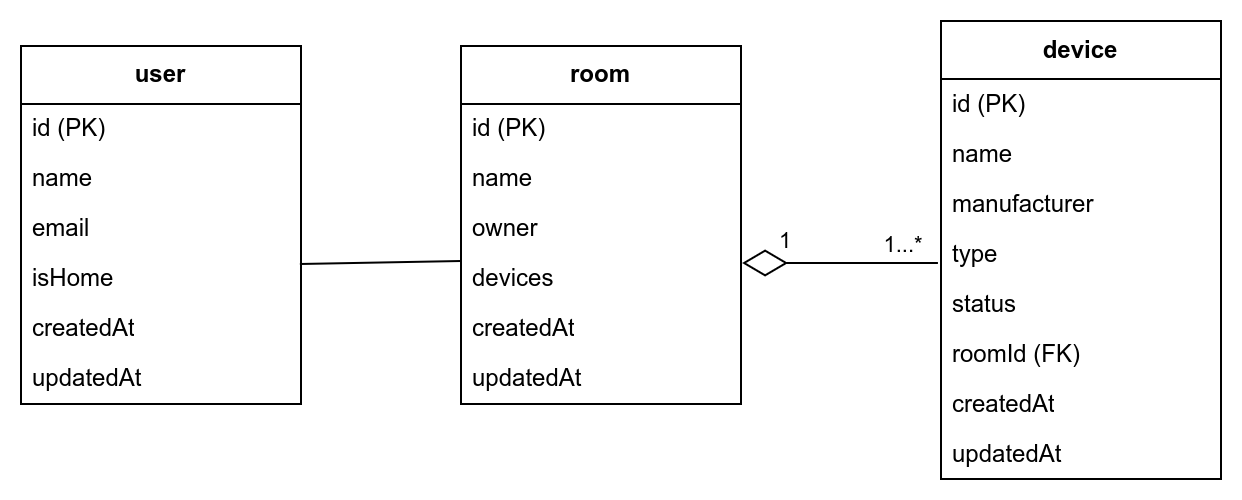

The diagram above was exported from draw.io. Its source (the exported page's mxGraphModel, read from the mxfile embedded in the PNG):
<mxGraphModel dx="1434" dy="827" grid="1" gridSize="10" guides="1" tooltips="1" connect="1" arrows="1" fold="1" page="1" pageScale="1" pageWidth="827" pageHeight="1169" background="#ffffff" math="0" shadow="0">
  <root>
    <mxCell id="0" />
    <mxCell id="1" parent="0" />
    <mxCell id="5" value="device" style="swimlane;fontStyle=1;align=center;verticalAlign=middle;childLayout=stackLayout;horizontal=1;startSize=29;horizontalStack=0;resizeParent=1;resizeParentMax=0;resizeLast=0;collapsible=0;marginBottom=0;html=1;whiteSpace=wrap;" parent="1" vertex="1">
      <mxGeometry x="550" y="110" width="140" height="229" as="geometry" />
    </mxCell>
    <mxCell id="6" value="id (PK)" style="text;html=1;strokeColor=none;fillColor=none;align=left;verticalAlign=middle;spacingLeft=4;spacingRight=4;overflow=hidden;rotatable=0;points=[[0,0.5],[1,0.5]];portConstraint=eastwest;whiteSpace=wrap;" parent="5" vertex="1">
      <mxGeometry y="29" width="140" height="25" as="geometry" />
    </mxCell>
    <mxCell id="7" value="name" style="text;html=1;strokeColor=none;fillColor=none;align=left;verticalAlign=middle;spacingLeft=4;spacingRight=4;overflow=hidden;rotatable=0;points=[[0,0.5],[1,0.5]];portConstraint=eastwest;whiteSpace=wrap;" parent="5" vertex="1">
      <mxGeometry y="54" width="140" height="25" as="geometry" />
    </mxCell>
    <mxCell id="8" value="manufacturer" style="text;html=1;strokeColor=none;fillColor=none;align=left;verticalAlign=middle;spacingLeft=4;spacingRight=4;overflow=hidden;rotatable=0;points=[[0,0.5],[1,0.5]];portConstraint=eastwest;whiteSpace=wrap;" parent="5" vertex="1">
      <mxGeometry y="79" width="140" height="25" as="geometry" />
    </mxCell>
    <mxCell id="39" value="type" style="text;html=1;strokeColor=none;fillColor=none;align=left;verticalAlign=middle;spacingLeft=4;spacingRight=4;overflow=hidden;rotatable=0;points=[[0,0.5],[1,0.5]];portConstraint=eastwest;whiteSpace=wrap;" parent="5" vertex="1">
      <mxGeometry y="104" width="140" height="25" as="geometry" />
    </mxCell>
    <mxCell id="9" value="status" style="text;html=1;strokeColor=none;fillColor=none;align=left;verticalAlign=middle;spacingLeft=4;spacingRight=4;overflow=hidden;rotatable=0;points=[[0,0.5],[1,0.5]];portConstraint=eastwest;whiteSpace=wrap;" parent="5" vertex="1">
      <mxGeometry y="129" width="140" height="25" as="geometry" />
    </mxCell>
    <mxCell id="10" value="roomId (FK)" style="text;html=1;strokeColor=none;fillColor=none;align=left;verticalAlign=middle;spacingLeft=4;spacingRight=4;overflow=hidden;rotatable=0;points=[[0,0.5],[1,0.5]];portConstraint=eastwest;whiteSpace=wrap;" parent="5" vertex="1">
      <mxGeometry y="154" width="140" height="25" as="geometry" />
    </mxCell>
    <mxCell id="40" value="createdAt" style="text;html=1;strokeColor=none;fillColor=none;align=left;verticalAlign=middle;spacingLeft=4;spacingRight=4;overflow=hidden;rotatable=0;points=[[0,0.5],[1,0.5]];portConstraint=eastwest;whiteSpace=wrap;" parent="5" vertex="1">
      <mxGeometry y="179" width="140" height="25" as="geometry" />
    </mxCell>
    <mxCell id="41" value="updatedAt" style="text;html=1;strokeColor=none;fillColor=none;align=left;verticalAlign=middle;spacingLeft=4;spacingRight=4;overflow=hidden;rotatable=0;points=[[0,0.5],[1,0.5]];portConstraint=eastwest;whiteSpace=wrap;" parent="5" vertex="1">
      <mxGeometry y="204" width="140" height="25" as="geometry" />
    </mxCell>
    <mxCell id="35" style="html=1;endArrow=none;endFill=0;entryX=0.996;entryY=0.7;entryDx=0;entryDy=0;entryPerimeter=0;startArrow=none;startFill=0;endSize=20;startSize=20;" parent="1" edge="1">
      <mxGeometry relative="1" as="geometry">
        <mxPoint x="310" y="230" as="sourcePoint" />
        <mxPoint x="229.44000000000005" y="231.5" as="targetPoint" />
      </mxGeometry>
    </mxCell>
    <mxCell id="21" value="room" style="swimlane;fontStyle=1;align=center;verticalAlign=middle;childLayout=stackLayout;horizontal=1;startSize=29;horizontalStack=0;resizeParent=1;resizeParentMax=0;resizeLast=0;collapsible=0;marginBottom=0;html=1;whiteSpace=wrap;" parent="1" vertex="1">
      <mxGeometry x="310" y="122.5" width="140" height="179" as="geometry" />
    </mxCell>
    <mxCell id="22" value="id (PK)" style="text;html=1;strokeColor=none;fillColor=none;align=left;verticalAlign=middle;spacingLeft=4;spacingRight=4;overflow=hidden;rotatable=0;points=[[0,0.5],[1,0.5]];portConstraint=eastwest;whiteSpace=wrap;" parent="21" vertex="1">
      <mxGeometry y="29" width="140" height="25" as="geometry" />
    </mxCell>
    <mxCell id="23" value="name" style="text;html=1;strokeColor=none;fillColor=none;align=left;verticalAlign=middle;spacingLeft=4;spacingRight=4;overflow=hidden;rotatable=0;points=[[0,0.5],[1,0.5]];portConstraint=eastwest;whiteSpace=wrap;" parent="21" vertex="1">
      <mxGeometry y="54" width="140" height="25" as="geometry" />
    </mxCell>
    <mxCell id="24" value="owner" style="text;html=1;strokeColor=none;fillColor=none;align=left;verticalAlign=middle;spacingLeft=4;spacingRight=4;overflow=hidden;rotatable=0;points=[[0,0.5],[1,0.5]];portConstraint=eastwest;whiteSpace=wrap;" parent="21" vertex="1">
      <mxGeometry y="79" width="140" height="25" as="geometry" />
    </mxCell>
    <mxCell id="42" value="devices" style="text;html=1;strokeColor=none;fillColor=none;align=left;verticalAlign=middle;spacingLeft=4;spacingRight=4;overflow=hidden;rotatable=0;points=[[0,0.5],[1,0.5]];portConstraint=eastwest;whiteSpace=wrap;" parent="21" vertex="1">
      <mxGeometry y="104" width="140" height="25" as="geometry" />
    </mxCell>
    <mxCell id="46" value="createdAt" style="text;html=1;strokeColor=none;fillColor=none;align=left;verticalAlign=middle;spacingLeft=4;spacingRight=4;overflow=hidden;rotatable=0;points=[[0,0.5],[1,0.5]];portConstraint=eastwest;whiteSpace=wrap;" parent="21" vertex="1">
      <mxGeometry y="129" width="140" height="25" as="geometry" />
    </mxCell>
    <mxCell id="47" value="updatedAt" style="text;html=1;strokeColor=none;fillColor=none;align=left;verticalAlign=middle;spacingLeft=4;spacingRight=4;overflow=hidden;rotatable=0;points=[[0,0.5],[1,0.5]];portConstraint=eastwest;whiteSpace=wrap;" parent="21" vertex="1">
      <mxGeometry y="154" width="140" height="25" as="geometry" />
    </mxCell>
    <mxCell id="27" value="user" style="swimlane;fontStyle=1;align=center;verticalAlign=middle;childLayout=stackLayout;horizontal=1;startSize=29;horizontalStack=0;resizeParent=1;resizeParentMax=0;resizeLast=0;collapsible=0;marginBottom=0;html=1;whiteSpace=wrap;" parent="1" vertex="1">
      <mxGeometry x="90" y="122.5" width="140" height="179" as="geometry" />
    </mxCell>
    <mxCell id="28" value="id (PK)" style="text;html=1;strokeColor=none;fillColor=none;align=left;verticalAlign=middle;spacingLeft=4;spacingRight=4;overflow=hidden;rotatable=0;points=[[0,0.5],[1,0.5]];portConstraint=eastwest;whiteSpace=wrap;" parent="27" vertex="1">
      <mxGeometry y="29" width="140" height="25" as="geometry" />
    </mxCell>
    <mxCell id="29" value="name" style="text;html=1;strokeColor=none;fillColor=none;align=left;verticalAlign=middle;spacingLeft=4;spacingRight=4;overflow=hidden;rotatable=0;points=[[0,0.5],[1,0.5]];portConstraint=eastwest;whiteSpace=wrap;" parent="27" vertex="1">
      <mxGeometry y="54" width="140" height="25" as="geometry" />
    </mxCell>
    <mxCell id="48" value="email" style="text;html=1;strokeColor=none;fillColor=none;align=left;verticalAlign=middle;spacingLeft=4;spacingRight=4;overflow=hidden;rotatable=0;points=[[0,0.5],[1,0.5]];portConstraint=eastwest;whiteSpace=wrap;" parent="27" vertex="1">
      <mxGeometry y="79" width="140" height="25" as="geometry" />
    </mxCell>
    <mxCell id="31" value="isHome" style="text;html=1;strokeColor=none;fillColor=none;align=left;verticalAlign=middle;spacingLeft=4;spacingRight=4;overflow=hidden;rotatable=0;points=[[0,0.5],[1,0.5]];portConstraint=eastwest;whiteSpace=wrap;" parent="27" vertex="1">
      <mxGeometry y="104" width="140" height="25" as="geometry" />
    </mxCell>
    <mxCell id="50" value="createdAt" style="text;html=1;strokeColor=none;fillColor=none;align=left;verticalAlign=middle;spacingLeft=4;spacingRight=4;overflow=hidden;rotatable=0;points=[[0,0.5],[1,0.5]];portConstraint=eastwest;whiteSpace=wrap;" parent="27" vertex="1">
      <mxGeometry y="129" width="140" height="25" as="geometry" />
    </mxCell>
    <mxCell id="51" value="updatedAt" style="text;html=1;strokeColor=none;fillColor=none;align=left;verticalAlign=middle;spacingLeft=4;spacingRight=4;overflow=hidden;rotatable=0;points=[[0,0.5],[1,0.5]];portConstraint=eastwest;whiteSpace=wrap;" parent="27" vertex="1">
      <mxGeometry y="154" width="140" height="25" as="geometry" />
    </mxCell>
    <mxCell id="34" style="edgeStyle=none;html=1;entryX=1.004;entryY=0.18;entryDx=0;entryDy=0;entryPerimeter=0;endArrow=diamondThin;endFill=0;exitX=-0.011;exitY=0.68;exitDx=0;exitDy=0;exitPerimeter=0;endSize=20;" parent="1" source="39" target="42" edge="1">
      <mxGeometry relative="1" as="geometry">
        <mxPoint x="560" y="156.70615740740737" as="sourcePoint" />
        <mxPoint x="457.20000000000005" y="137.286" as="targetPoint" />
      </mxGeometry>
    </mxCell>
    <mxCell id="36" value="1" style="edgeLabel;html=1;align=center;verticalAlign=middle;resizable=0;points=[];" parent="34" vertex="1" connectable="0">
      <mxGeometry x="0.7055" y="-4" relative="1" as="geometry">
        <mxPoint x="6" y="-8" as="offset" />
      </mxGeometry>
    </mxCell>
    <mxCell id="37" value="1...*" style="edgeLabel;html=1;align=center;verticalAlign=middle;resizable=0;points=[];" parent="34" vertex="1" connectable="0">
      <mxGeometry x="-0.8437" y="-2" relative="1" as="geometry">
        <mxPoint x="-10" y="-8" as="offset" />
      </mxGeometry>
    </mxCell>
  </root>
</mxGraphModel>